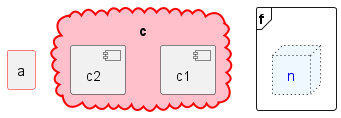

The diagram above was rendered by PlantUML. Its source (embedded in the PNG):
@startuml
agent a #line:red;
cloud c #pink;line:red;line.bold {
    component c1
    component c2
}
frame f {
    node n #line.dotted;text:blue;back:aliceblue
}
@enduml